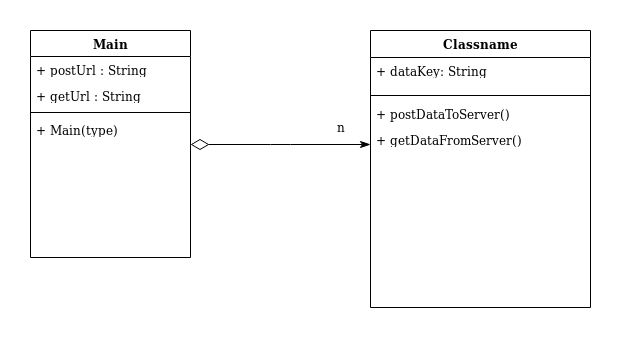

The diagram above was exported from draw.io. Its source (the exported page's mxGraphModel, read from the mxfile embedded in the PNG):
<mxGraphModel dx="1418" dy="769" grid="1" gridSize="10" guides="1" tooltips="1" connect="1" arrows="1" fold="1" page="1" pageScale="1" pageWidth="1100" pageHeight="850" background="#ffffff" math="0" shadow="0">
  <root>
    <mxCell id="0" />
    <mxCell id="1" parent="0" />
    <mxCell id="78961159f06e98e8-17" value="Main" style="swimlane;html=1;fontStyle=1;align=center;verticalAlign=top;childLayout=stackLayout;horizontal=1;startSize=26;horizontalStack=0;resizeParent=1;resizeLast=0;collapsible=1;marginBottom=0;swimlaneFillColor=#ffffff;rounded=0;shadow=0;comic=0;labelBackgroundColor=none;strokeWidth=1;fillColor=none;fontFamily=Verdana;fontSize=12" parent="1" vertex="1">
      <mxGeometry x="90" y="83" width="160" height="227" as="geometry" />
    </mxCell>
    <mxCell id="78961159f06e98e8-21" value="+ postUrl : String" style="text;html=1;strokeColor=none;fillColor=none;align=left;verticalAlign=top;spacingLeft=4;spacingRight=4;whiteSpace=wrap;overflow=hidden;rotatable=0;points=[[0,0.5],[1,0.5]];portConstraint=eastwest;" parent="78961159f06e98e8-17" vertex="1">
      <mxGeometry y="26" width="160" height="26" as="geometry" />
    </mxCell>
    <mxCell id="78961159f06e98e8-26" value="&lt;div&gt;+ getUrl : String&lt;/div&gt;" style="text;html=1;strokeColor=none;fillColor=none;align=left;verticalAlign=top;spacingLeft=4;spacingRight=4;whiteSpace=wrap;overflow=hidden;rotatable=0;points=[[0,0.5],[1,0.5]];portConstraint=eastwest;" parent="78961159f06e98e8-17" vertex="1">
      <mxGeometry y="52" width="160" height="26" as="geometry" />
    </mxCell>
    <mxCell id="78961159f06e98e8-19" value="" style="line;html=1;strokeWidth=1;fillColor=none;align=left;verticalAlign=middle;spacingTop=-1;spacingLeft=3;spacingRight=3;rotatable=0;labelPosition=right;points=[];portConstraint=eastwest;" parent="78961159f06e98e8-17" vertex="1">
      <mxGeometry y="78" width="160" height="8" as="geometry" />
    </mxCell>
    <mxCell id="78961159f06e98e8-20" value="&lt;div&gt;+ Main(type)&lt;/div&gt;" style="text;html=1;strokeColor=none;fillColor=none;align=left;verticalAlign=top;spacingLeft=4;spacingRight=4;whiteSpace=wrap;overflow=hidden;rotatable=0;points=[[0,0.5],[1,0.5]];portConstraint=eastwest;" parent="78961159f06e98e8-17" vertex="1">
      <mxGeometry y="86" width="160" height="26" as="geometry" />
    </mxCell>
    <mxCell id="78961159f06e98e8-30" value="Classname" style="swimlane;html=1;fontStyle=1;align=center;verticalAlign=top;childLayout=stackLayout;horizontal=1;startSize=27;horizontalStack=0;resizeParent=1;resizeLast=0;collapsible=1;marginBottom=0;swimlaneFillColor=#ffffff;rounded=0;shadow=0;comic=0;labelBackgroundColor=none;strokeWidth=1;fillColor=none;fontFamily=Verdana;fontSize=12" parent="1" vertex="1">
      <mxGeometry x="430" y="83" width="220" height="277" as="geometry" />
    </mxCell>
    <mxCell id="NBl8FWky-Y7t9-NQyzww-5" value="+ dataKey: String" style="text;html=1;strokeColor=none;fillColor=none;align=left;verticalAlign=top;spacingLeft=4;spacingRight=4;whiteSpace=wrap;overflow=hidden;rotatable=0;points=[[0,0.5],[1,0.5]];portConstraint=eastwest;" vertex="1" parent="78961159f06e98e8-30">
      <mxGeometry y="27" width="220" height="33" as="geometry" />
    </mxCell>
    <mxCell id="78961159f06e98e8-38" value="" style="line;html=1;strokeWidth=1;fillColor=none;align=left;verticalAlign=middle;spacingTop=-1;spacingLeft=3;spacingRight=3;rotatable=0;labelPosition=right;points=[];portConstraint=eastwest;" parent="78961159f06e98e8-30" vertex="1">
      <mxGeometry y="60" width="220" height="10" as="geometry" />
    </mxCell>
    <mxCell id="78961159f06e98e8-39" value="&lt;div&gt;+ postDataToServer()&lt;/div&gt;&lt;div&gt;&lt;br&gt;&lt;/div&gt;" style="text;html=1;strokeColor=none;fillColor=none;align=left;verticalAlign=top;spacingLeft=4;spacingRight=4;whiteSpace=wrap;overflow=hidden;rotatable=0;points=[[0,0.5],[1,0.5]];portConstraint=eastwest;" parent="78961159f06e98e8-30" vertex="1">
      <mxGeometry y="70" width="220" height="26" as="geometry" />
    </mxCell>
    <mxCell id="78961159f06e98e8-42" value="&lt;div&gt;+ getDataFromServer()&lt;/div&gt;" style="text;html=1;strokeColor=none;fillColor=none;align=left;verticalAlign=top;spacingLeft=4;spacingRight=4;whiteSpace=wrap;overflow=hidden;rotatable=0;points=[[0,0.5],[1,0.5]];portConstraint=eastwest;" parent="78961159f06e98e8-30" vertex="1">
      <mxGeometry y="96" width="220" height="24" as="geometry" />
    </mxCell>
    <mxCell id="78961159f06e98e8-121" style="edgeStyle=elbowEdgeStyle;html=1;labelBackgroundColor=none;startFill=1;startSize=8;endArrow=diamondThin;endFill=0;endSize=16;fontFamily=Verdana;fontSize=12;elbow=vertical;startArrow=classicThin;" parent="1" source="78961159f06e98e8-30" target="78961159f06e98e8-17" edge="1">
      <mxGeometry relative="1" as="geometry">
        <mxPoint x="250" y="259.88235294117635" as="targetPoint" />
      </mxGeometry>
    </mxCell>
    <mxCell id="NBl8FWky-Y7t9-NQyzww-2" value="&lt;div&gt;n&lt;/div&gt;" style="text;html=1;resizable=0;autosize=1;align=center;verticalAlign=middle;points=[];fillColor=none;strokeColor=none;rounded=0;" vertex="1" parent="1">
      <mxGeometry x="390" y="170" width="20" height="20" as="geometry" />
    </mxCell>
  </root>
</mxGraphModel>